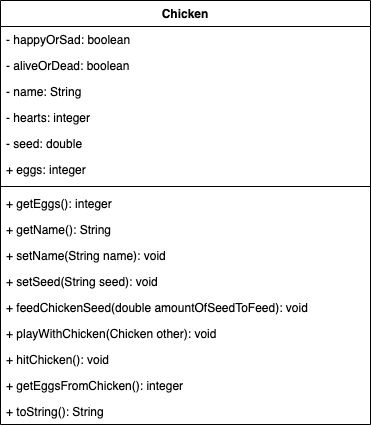

The diagram above was exported from draw.io. Its source (the exported page's mxGraphModel, read from the mxfile embedded in the PNG):
<mxGraphModel dx="650" dy="368" grid="1" gridSize="10" guides="1" tooltips="1" connect="1" arrows="1" fold="1" page="1" pageScale="1" pageWidth="850" pageHeight="1100" math="0" shadow="0">
  <root>
    <mxCell id="0" />
    <mxCell id="1" parent="0" />
    <mxCell id="-jvjElHwUuhilfD73W9Y-1" value="Chicken" style="swimlane;fontStyle=1;align=center;verticalAlign=top;childLayout=stackLayout;horizontal=1;startSize=26;horizontalStack=0;resizeParent=1;resizeParentMax=0;resizeLast=0;collapsible=1;marginBottom=0;" parent="1" vertex="1">
      <mxGeometry x="110" y="40" width="370" height="424" as="geometry">
        <mxRectangle x="110" y="40" width="80" height="26" as="alternateBounds" />
      </mxGeometry>
    </mxCell>
    <mxCell id="-jvjElHwUuhilfD73W9Y-2" value="- happyOrSad: boolean" style="text;strokeColor=none;fillColor=none;align=left;verticalAlign=top;spacingLeft=4;spacingRight=4;overflow=hidden;rotatable=0;points=[[0,0.5],[1,0.5]];portConstraint=eastwest;" parent="-jvjElHwUuhilfD73W9Y-1" vertex="1">
      <mxGeometry y="26" width="370" height="26" as="geometry" />
    </mxCell>
    <mxCell id="-jvjElHwUuhilfD73W9Y-5" value="- aliveOrDead: boolean" style="text;strokeColor=none;fillColor=none;align=left;verticalAlign=top;spacingLeft=4;spacingRight=4;overflow=hidden;rotatable=0;points=[[0,0.5],[1,0.5]];portConstraint=eastwest;" parent="-jvjElHwUuhilfD73W9Y-1" vertex="1">
      <mxGeometry y="52" width="370" height="26" as="geometry" />
    </mxCell>
    <mxCell id="-jvjElHwUuhilfD73W9Y-10" value="- name: String" style="text;strokeColor=none;fillColor=none;align=left;verticalAlign=top;spacingLeft=4;spacingRight=4;overflow=hidden;rotatable=0;points=[[0,0.5],[1,0.5]];portConstraint=eastwest;" parent="-jvjElHwUuhilfD73W9Y-1" vertex="1">
      <mxGeometry y="78" width="370" height="26" as="geometry" />
    </mxCell>
    <mxCell id="-jvjElHwUuhilfD73W9Y-9" value="- hearts: integer" style="text;strokeColor=none;fillColor=none;align=left;verticalAlign=top;spacingLeft=4;spacingRight=4;overflow=hidden;rotatable=0;points=[[0,0.5],[1,0.5]];portConstraint=eastwest;" parent="-jvjElHwUuhilfD73W9Y-1" vertex="1">
      <mxGeometry y="104" width="370" height="26" as="geometry" />
    </mxCell>
    <mxCell id="-jvjElHwUuhilfD73W9Y-8" value="- seed: double" style="text;strokeColor=none;fillColor=none;align=left;verticalAlign=top;spacingLeft=4;spacingRight=4;overflow=hidden;rotatable=0;points=[[0,0.5],[1,0.5]];portConstraint=eastwest;" parent="-jvjElHwUuhilfD73W9Y-1" vertex="1">
      <mxGeometry y="130" width="370" height="26" as="geometry" />
    </mxCell>
    <mxCell id="-jvjElHwUuhilfD73W9Y-19" value="+ eggs: integer" style="text;strokeColor=none;fillColor=none;align=left;verticalAlign=top;spacingLeft=4;spacingRight=4;overflow=hidden;rotatable=0;points=[[0,0.5],[1,0.5]];portConstraint=eastwest;" parent="-jvjElHwUuhilfD73W9Y-1" vertex="1">
      <mxGeometry y="156" width="370" height="26" as="geometry" />
    </mxCell>
    <mxCell id="-jvjElHwUuhilfD73W9Y-3" value="" style="line;strokeWidth=1;fillColor=none;align=left;verticalAlign=middle;spacingTop=-1;spacingLeft=3;spacingRight=3;rotatable=0;labelPosition=right;points=[];portConstraint=eastwest;" parent="-jvjElHwUuhilfD73W9Y-1" vertex="1">
      <mxGeometry y="182" width="370" height="8" as="geometry" />
    </mxCell>
    <mxCell id="FrpF4np4DLb-2OrAAvVf-1" value="+ getEggs(): integer" style="text;strokeColor=none;fillColor=none;align=left;verticalAlign=top;spacingLeft=4;spacingRight=4;overflow=hidden;rotatable=0;points=[[0,0.5],[1,0.5]];portConstraint=eastwest;" vertex="1" parent="-jvjElHwUuhilfD73W9Y-1">
      <mxGeometry y="190" width="370" height="26" as="geometry" />
    </mxCell>
    <mxCell id="FrpF4np4DLb-2OrAAvVf-2" value="+ getName(): String" style="text;strokeColor=none;fillColor=none;align=left;verticalAlign=top;spacingLeft=4;spacingRight=4;overflow=hidden;rotatable=0;points=[[0,0.5],[1,0.5]];portConstraint=eastwest;" vertex="1" parent="-jvjElHwUuhilfD73W9Y-1">
      <mxGeometry y="216" width="370" height="26" as="geometry" />
    </mxCell>
    <mxCell id="-jvjElHwUuhilfD73W9Y-14" value="+ setName(String name): void" style="text;strokeColor=none;fillColor=none;align=left;verticalAlign=top;spacingLeft=4;spacingRight=4;overflow=hidden;rotatable=0;points=[[0,0.5],[1,0.5]];portConstraint=eastwest;" parent="-jvjElHwUuhilfD73W9Y-1" vertex="1">
      <mxGeometry y="242" width="370" height="26" as="geometry" />
    </mxCell>
    <mxCell id="-jvjElHwUuhilfD73W9Y-15" value="+ setSeed(String seed): void" style="text;strokeColor=none;fillColor=none;align=left;verticalAlign=top;spacingLeft=4;spacingRight=4;overflow=hidden;rotatable=0;points=[[0,0.5],[1,0.5]];portConstraint=eastwest;" parent="-jvjElHwUuhilfD73W9Y-1" vertex="1">
      <mxGeometry y="268" width="370" height="26" as="geometry" />
    </mxCell>
    <mxCell id="-jvjElHwUuhilfD73W9Y-4" value="+ feedChickenSeed(double amountOfSeedToFeed): void" style="text;strokeColor=none;fillColor=none;align=left;verticalAlign=top;spacingLeft=4;spacingRight=4;overflow=hidden;rotatable=0;points=[[0,0.5],[1,0.5]];portConstraint=eastwest;" parent="-jvjElHwUuhilfD73W9Y-1" vertex="1">
      <mxGeometry y="294" width="370" height="26" as="geometry" />
    </mxCell>
    <mxCell id="-jvjElHwUuhilfD73W9Y-17" value="+ playWithChicken(Chicken other): void" style="text;strokeColor=none;fillColor=none;align=left;verticalAlign=top;spacingLeft=4;spacingRight=4;overflow=hidden;rotatable=0;points=[[0,0.5],[1,0.5]];portConstraint=eastwest;fontStyle=0" parent="-jvjElHwUuhilfD73W9Y-1" vertex="1">
      <mxGeometry y="320" width="370" height="26" as="geometry" />
    </mxCell>
    <mxCell id="-jvjElHwUuhilfD73W9Y-12" value="+ hitChicken(): void" style="text;strokeColor=none;fillColor=none;align=left;verticalAlign=top;spacingLeft=4;spacingRight=4;overflow=hidden;rotatable=0;points=[[0,0.5],[1,0.5]];portConstraint=eastwest;" parent="-jvjElHwUuhilfD73W9Y-1" vertex="1">
      <mxGeometry y="346" width="370" height="26" as="geometry" />
    </mxCell>
    <mxCell id="-jvjElHwUuhilfD73W9Y-11" value="+ getEggsFromChicken(): integer" style="text;strokeColor=none;fillColor=none;align=left;verticalAlign=top;spacingLeft=4;spacingRight=4;overflow=hidden;rotatable=0;points=[[0,0.5],[1,0.5]];portConstraint=eastwest;" parent="-jvjElHwUuhilfD73W9Y-1" vertex="1">
      <mxGeometry y="372" width="370" height="26" as="geometry" />
    </mxCell>
    <mxCell id="-jvjElHwUuhilfD73W9Y-18" value="+ toString(): String" style="text;strokeColor=none;fillColor=none;align=left;verticalAlign=top;spacingLeft=4;spacingRight=4;overflow=hidden;rotatable=0;points=[[0,0.5],[1,0.5]];portConstraint=eastwest;" parent="-jvjElHwUuhilfD73W9Y-1" vertex="1">
      <mxGeometry y="398" width="370" height="26" as="geometry" />
    </mxCell>
  </root>
</mxGraphModel>